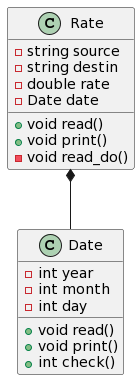

The diagram above was rendered by PlantUML. Its source (embedded in the PNG):
@startuml
class Date{
        + void read()
        + void print()
        + int check()
        - int year
        - int month
        - int day

}

class Rate {
        + void read()
        + void print()
        - string source
        - string destin
        - double rate
        - Date date
        - void read_do()
}



Rate *-- Date
@enduml